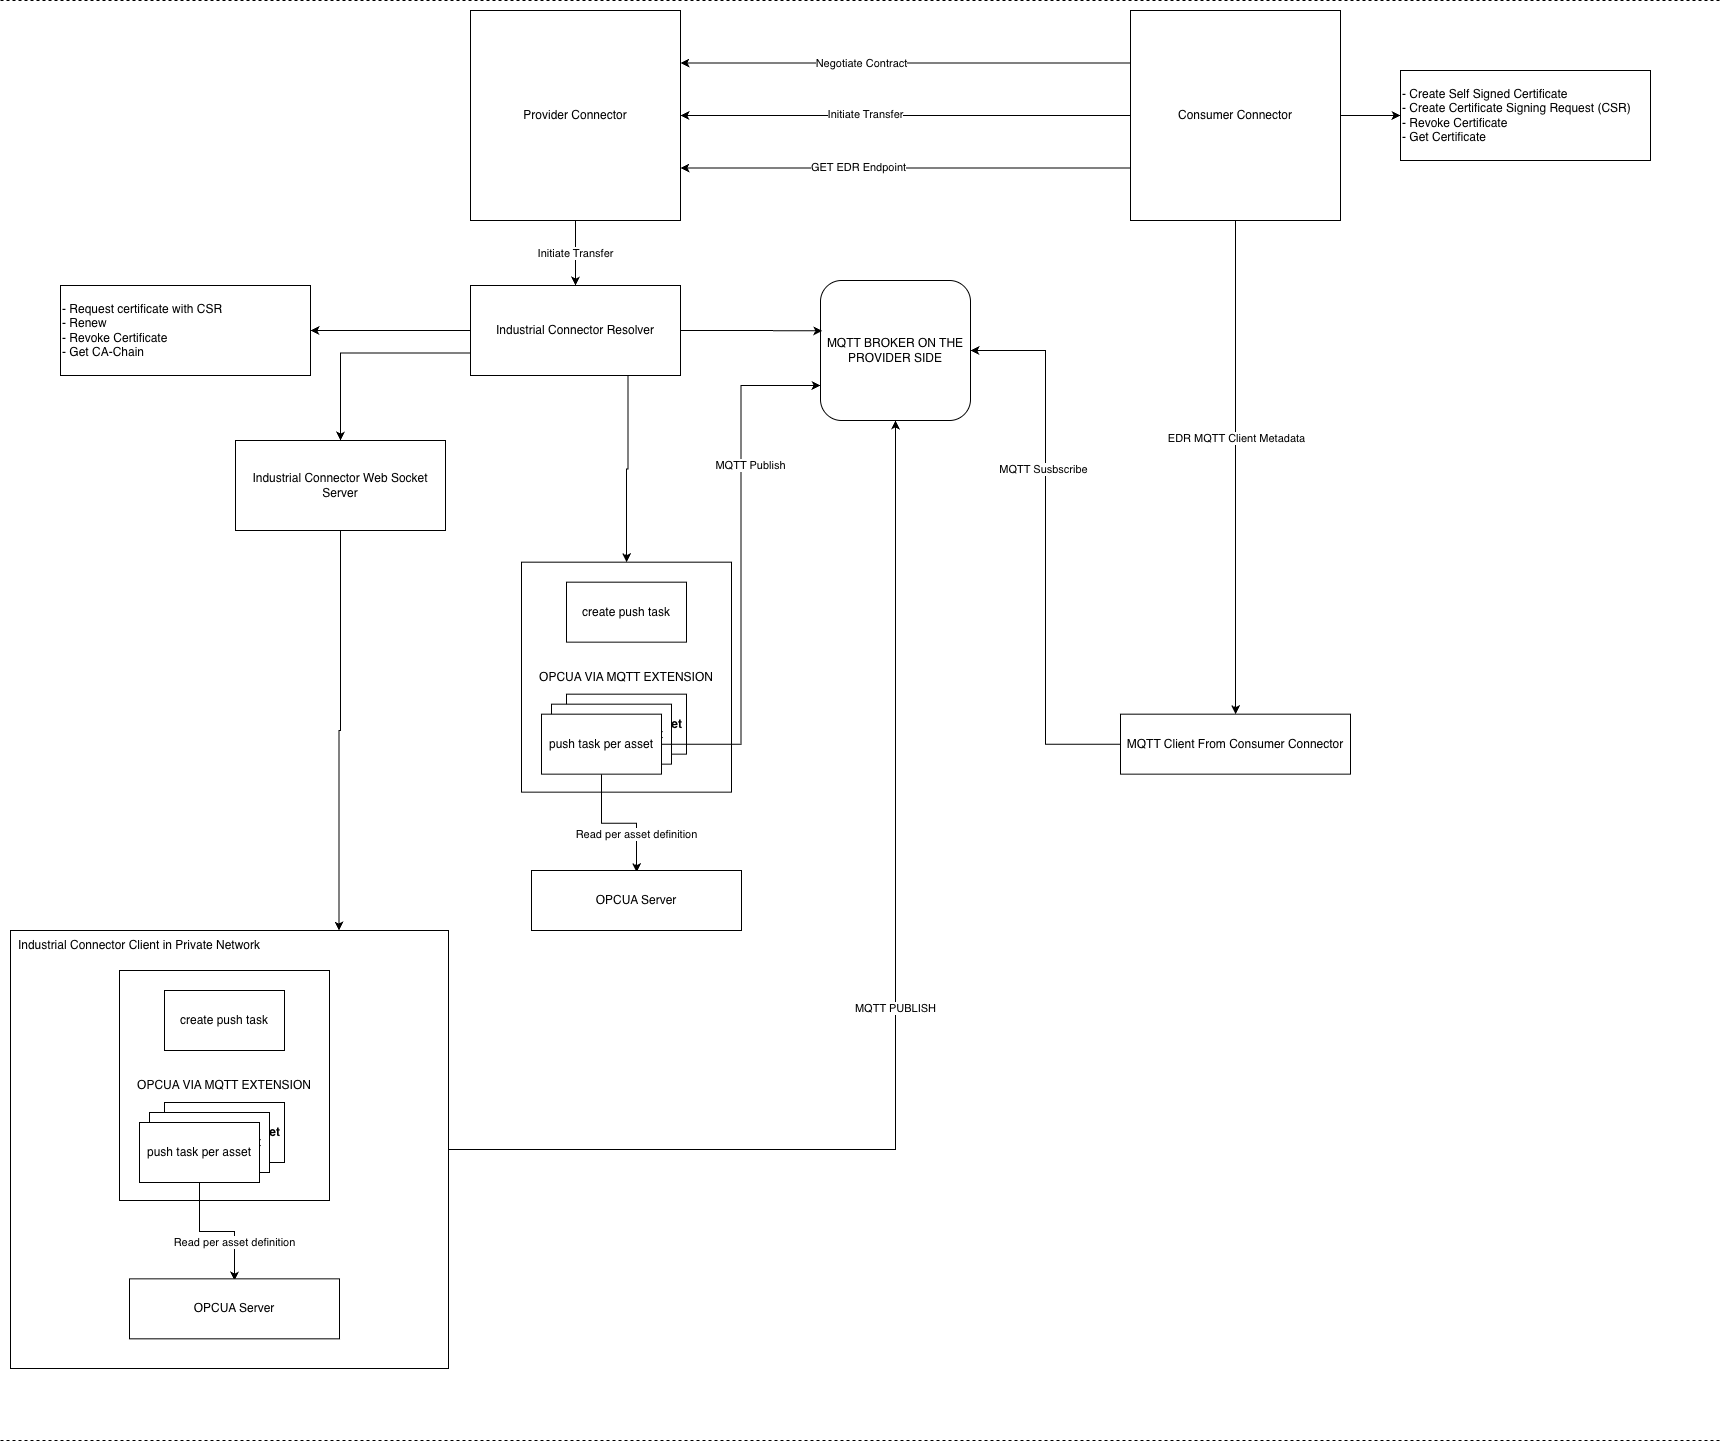

The diagram above was exported from draw.io. Its source (the exported page's mxGraphModel, read from the mxfile embedded in the PNG):
<mxGraphModel dx="3213" dy="1273" grid="1" gridSize="10" guides="1" tooltips="1" connect="1" arrows="1" fold="1" page="1" pageScale="1" pageWidth="850" pageHeight="1100" background="#ffffff" math="0" shadow="0">
  <root>
    <mxCell id="0" />
    <mxCell id="1" parent="0" />
    <mxCell id="4U0odAX44kKFoHjdy0sE-22" edge="1" parent="1" source="jfZfPRaS4gevnukY0XbJ-1" style="edgeStyle=orthogonalEdgeStyle;rounded=0;orthogonalLoop=1;jettySize=auto;html=1;exitX=0.5;exitY=1;exitDx=0;exitDy=0;entryX=0.5;entryY=0;entryDx=0;entryDy=0;" target="4U0odAX44kKFoHjdy0sE-2" value="Initiate Transfer">
      <mxGeometry relative="1" as="geometry" />
    </mxCell>
    <mxCell id="jfZfPRaS4gevnukY0XbJ-1" parent="1" style="whiteSpace=wrap;html=1;aspect=fixed;" value="Provider Connector" vertex="1">
      <mxGeometry height="210" width="210" x="110" y="170" as="geometry" />
    </mxCell>
    <mxCell id="jfZfPRaS4gevnukY0XbJ-3" edge="1" parent="1" source="jfZfPRaS4gevnukY0XbJ-2" style="edgeStyle=orthogonalEdgeStyle;rounded=0;orthogonalLoop=1;jettySize=auto;html=1;exitX=0;exitY=0.25;exitDx=0;exitDy=0;entryX=1;entryY=0.25;entryDx=0;entryDy=0;" target="jfZfPRaS4gevnukY0XbJ-1">
      <mxGeometry relative="1" as="geometry" />
    </mxCell>
    <mxCell id="jfZfPRaS4gevnukY0XbJ-4" connectable="0" parent="jfZfPRaS4gevnukY0XbJ-3" style="edgeLabel;html=1;align=center;verticalAlign=middle;resizable=0;points=[];" value="Negotiate Contract" vertex="1">
      <mxGeometry relative="1" x="0.4889" as="geometry">
        <mxPoint x="65" as="offset" />
      </mxGeometry>
    </mxCell>
    <mxCell id="jfZfPRaS4gevnukY0XbJ-5" edge="1" parent="1" source="jfZfPRaS4gevnukY0XbJ-2" style="edgeStyle=orthogonalEdgeStyle;rounded=0;orthogonalLoop=1;jettySize=auto;html=1;exitX=0;exitY=0.5;exitDx=0;exitDy=0;" target="jfZfPRaS4gevnukY0XbJ-1">
      <mxGeometry relative="1" as="geometry" />
    </mxCell>
    <mxCell id="jfZfPRaS4gevnukY0XbJ-6" connectable="0" parent="jfZfPRaS4gevnukY0XbJ-5" style="edgeLabel;html=1;align=center;verticalAlign=middle;resizable=0;points=[];" value="Initiate Transfer" vertex="1">
      <mxGeometry relative="1" x="0.1822" y="-2" as="geometry">
        <mxPoint as="offset" />
      </mxGeometry>
    </mxCell>
    <mxCell id="jfZfPRaS4gevnukY0XbJ-30" edge="1" parent="1" source="jfZfPRaS4gevnukY0XbJ-2" style="edgeStyle=orthogonalEdgeStyle;rounded=0;orthogonalLoop=1;jettySize=auto;html=1;exitX=0;exitY=0.75;exitDx=0;exitDy=0;entryX=1;entryY=0.75;entryDx=0;entryDy=0;" target="jfZfPRaS4gevnukY0XbJ-1">
      <mxGeometry relative="1" as="geometry">
        <mxPoint x="330" y="328" as="targetPoint" />
      </mxGeometry>
    </mxCell>
    <mxCell id="jfZfPRaS4gevnukY0XbJ-31" connectable="0" parent="jfZfPRaS4gevnukY0XbJ-30" style="edgeLabel;html=1;align=center;verticalAlign=middle;resizable=0;points=[];" value="GET EDR Endpoint" vertex="1">
      <mxGeometry relative="1" x="0.2123" y="-1" as="geometry">
        <mxPoint as="offset" />
      </mxGeometry>
    </mxCell>
    <mxCell id="jfZfPRaS4gevnukY0XbJ-34" edge="1" parent="1" source="jfZfPRaS4gevnukY0XbJ-2" style="edgeStyle=orthogonalEdgeStyle;rounded=0;orthogonalLoop=1;jettySize=auto;html=1;exitX=0.5;exitY=1;exitDx=0;exitDy=0;" target="jfZfPRaS4gevnukY0XbJ-28">
      <mxGeometry relative="1" as="geometry" />
    </mxCell>
    <mxCell id="jfZfPRaS4gevnukY0XbJ-39" connectable="0" parent="jfZfPRaS4gevnukY0XbJ-34" style="edgeLabel;html=1;align=center;verticalAlign=middle;resizable=0;points=[];" value="EDR MQTT Client Metadata" vertex="1">
      <mxGeometry relative="1" x="-0.1226" as="geometry">
        <mxPoint as="offset" />
      </mxGeometry>
    </mxCell>
    <mxCell id="bdwtJyh0HSFt5z8TG7aq-6" edge="1" parent="1" source="jfZfPRaS4gevnukY0XbJ-2" style="edgeStyle=orthogonalEdgeStyle;rounded=0;orthogonalLoop=1;jettySize=auto;html=1;exitX=1;exitY=0.5;exitDx=0;exitDy=0;" target="bdwtJyh0HSFt5z8TG7aq-5">
      <mxGeometry relative="1" as="geometry" />
    </mxCell>
    <mxCell id="jfZfPRaS4gevnukY0XbJ-2" parent="1" style="whiteSpace=wrap;html=1;aspect=fixed;" value="Consumer Connector" vertex="1">
      <mxGeometry height="210" width="210" x="770" y="170" as="geometry" />
    </mxCell>
    <mxCell id="jfZfPRaS4gevnukY0XbJ-29" edge="1" parent="1" source="jfZfPRaS4gevnukY0XbJ-11" style="edgeStyle=orthogonalEdgeStyle;rounded=0;orthogonalLoop=1;jettySize=auto;html=1;exitX=0.5;exitY=1;exitDx=0;exitDy=0;entryX=0.5;entryY=0;entryDx=0;entryDy=0;" target="jfZfPRaS4gevnukY0XbJ-17">
      <mxGeometry relative="1" as="geometry">
        <Array as="points">
          <mxPoint x="266" y="811.6700000000001" />
          <mxPoint x="266" y="811.6700000000001" />
        </Array>
      </mxGeometry>
    </mxCell>
    <mxCell id="jfZfPRaS4gevnukY0XbJ-9" parent="1" style="rounded=0;whiteSpace=wrap;html=1;" value="OPCUA VIA MQTT EXTENSION" vertex="1">
      <mxGeometry height="230" width="210" x="161" y="721.6700000000001" as="geometry" />
    </mxCell>
    <mxCell id="jfZfPRaS4gevnukY0XbJ-11" parent="1" style="rounded=0;whiteSpace=wrap;html=1;" value="create push task" vertex="1">
      <mxGeometry height="60" width="120" x="206" y="741.6700000000001" as="geometry" />
    </mxCell>
    <mxCell id="jfZfPRaS4gevnukY0XbJ-17" parent="1" style="rounded=0;whiteSpace=wrap;html=1;fontStyle=1" value="push task per asset" vertex="1">
      <mxGeometry height="60" width="120" x="206" y="853.6700000000001" as="geometry" />
    </mxCell>
    <mxCell id="jfZfPRaS4gevnukY0XbJ-16" parent="1" style="rounded=0;whiteSpace=wrap;html=1;" value="push task per asset" vertex="1">
      <mxGeometry height="60" width="120" x="191" y="863.6700000000001" as="geometry" />
    </mxCell>
    <mxCell id="jfZfPRaS4gevnukY0XbJ-21" edge="1" parent="1" source="jfZfPRaS4gevnukY0XbJ-13" style="edgeStyle=orthogonalEdgeStyle;rounded=0;orthogonalLoop=1;jettySize=auto;html=1;exitX=0.5;exitY=1;exitDx=0;exitDy=0;entryX=0.5;entryY=0;entryDx=0;entryDy=0;" value="Read per asset definition">
      <mxGeometry relative="1" x="0.4286" as="geometry">
        <mxPoint as="offset" />
        <mxPoint x="276" y="1031.67" as="targetPoint" />
      </mxGeometry>
    </mxCell>
    <mxCell id="jfZfPRaS4gevnukY0XbJ-25" edge="1" parent="1" source="jfZfPRaS4gevnukY0XbJ-13" style="edgeStyle=orthogonalEdgeStyle;rounded=0;orthogonalLoop=1;jettySize=auto;html=1;exitX=1;exitY=0.5;exitDx=0;exitDy=0;entryX=0;entryY=0.75;entryDx=0;entryDy=0;" target="jfZfPRaS4gevnukY0XbJ-24">
      <mxGeometry relative="1" as="geometry" />
    </mxCell>
    <mxCell id="jfZfPRaS4gevnukY0XbJ-26" connectable="0" parent="jfZfPRaS4gevnukY0XbJ-25" style="edgeLabel;html=1;align=center;verticalAlign=middle;resizable=0;points=[];" value="MQTT Publish" vertex="1">
      <mxGeometry relative="1" x="0.396" y="2" as="geometry">
        <mxPoint x="11" y="2" as="offset" />
      </mxGeometry>
    </mxCell>
    <mxCell id="jfZfPRaS4gevnukY0XbJ-13" parent="1" style="rounded=0;whiteSpace=wrap;html=1;" value="push task per asset" vertex="1">
      <mxGeometry height="60" width="120" x="181" y="873.6700000000001" as="geometry" />
    </mxCell>
    <mxCell id="jfZfPRaS4gevnukY0XbJ-18" parent="1" style="rounded=0;whiteSpace=wrap;html=1;" value="OPCUA Server" vertex="1">
      <mxGeometry height="60" width="210" x="171" y="1030" as="geometry" />
    </mxCell>
    <mxCell id="jfZfPRaS4gevnukY0XbJ-24" parent="1" style="rounded=1;whiteSpace=wrap;html=1;" value="MQTT BROKER ON THE PROVIDER SIDE" vertex="1">
      <mxGeometry height="140" width="150" x="460" y="440" as="geometry" />
    </mxCell>
    <mxCell id="jfZfPRaS4gevnukY0XbJ-35" edge="1" parent="1" source="jfZfPRaS4gevnukY0XbJ-28" style="edgeStyle=orthogonalEdgeStyle;rounded=0;orthogonalLoop=1;jettySize=auto;html=1;exitX=0;exitY=0.5;exitDx=0;exitDy=0;entryX=1;entryY=0.5;entryDx=0;entryDy=0;" target="jfZfPRaS4gevnukY0XbJ-24">
      <mxGeometry relative="1" as="geometry" />
    </mxCell>
    <mxCell id="jfZfPRaS4gevnukY0XbJ-36" connectable="0" parent="jfZfPRaS4gevnukY0XbJ-35" style="edgeLabel;html=1;align=center;verticalAlign=middle;resizable=0;points=[];" value="MQTT Susbscribe" vertex="1">
      <mxGeometry relative="1" x="0.2857" y="3" as="geometry">
        <mxPoint as="offset" />
      </mxGeometry>
    </mxCell>
    <mxCell id="jfZfPRaS4gevnukY0XbJ-28" parent="1" style="rounded=0;whiteSpace=wrap;html=1;" value="MQTT Client From Consumer Connector" vertex="1">
      <mxGeometry height="60" width="230" x="760" y="873.6700000000001" as="geometry" />
    </mxCell>
    <mxCell id="jfZfPRaS4gevnukY0XbJ-37" edge="1" parent="1" style="endArrow=none;dashed=1;html=1;rounded=0;" value="">
      <mxGeometry height="50" relative="1" width="50" as="geometry">
        <mxPoint x="-360" y="160" as="sourcePoint" />
        <mxPoint x="1360" y="160" as="targetPoint" />
      </mxGeometry>
    </mxCell>
    <mxCell id="jfZfPRaS4gevnukY0XbJ-38" edge="1" parent="1" style="endArrow=none;dashed=1;html=1;rounded=0;" value="">
      <mxGeometry height="50" relative="1" width="50" as="geometry">
        <mxPoint x="-360" y="1600" as="sourcePoint" />
        <mxPoint x="1360" y="1600" as="targetPoint" />
      </mxGeometry>
    </mxCell>
    <mxCell id="bdwtJyh0HSFt5z8TG7aq-2" parent="1" style="rounded=0;whiteSpace=wrap;html=1;align=left;" value="- Request certificate with CSR&lt;br&gt;- Renew&lt;br&gt;- Revoke Certificate&lt;br&gt;- Get CA-Chain" vertex="1">
      <mxGeometry height="90" width="250" x="-300" y="445.00000000000006" as="geometry" />
    </mxCell>
    <mxCell id="bdwtJyh0HSFt5z8TG7aq-5" parent="1" style="rounded=0;whiteSpace=wrap;html=1;align=left;" value="- Create Self Signed Certificate&lt;br&gt;- Create Certificate Signing Request (CSR)&lt;br&gt;- Revoke Certificate&lt;br&gt;- Get Certificate" vertex="1">
      <mxGeometry height="90" width="250" x="1040" y="230" as="geometry" />
    </mxCell>
    <mxCell id="4U0odAX44kKFoHjdy0sE-3" edge="1" parent="1" source="4U0odAX44kKFoHjdy0sE-2" style="edgeStyle=orthogonalEdgeStyle;rounded=0;orthogonalLoop=1;jettySize=auto;html=1;exitX=0;exitY=0.5;exitDx=0;exitDy=0;entryX=1;entryY=0.5;entryDx=0;entryDy=0;" target="bdwtJyh0HSFt5z8TG7aq-2">
      <mxGeometry relative="1" as="geometry" />
    </mxCell>
    <mxCell id="4U0odAX44kKFoHjdy0sE-6" edge="1" parent="1" source="4U0odAX44kKFoHjdy0sE-2" style="edgeStyle=orthogonalEdgeStyle;rounded=0;orthogonalLoop=1;jettySize=auto;html=1;exitX=0;exitY=0.75;exitDx=0;exitDy=0;entryX=0.5;entryY=0;entryDx=0;entryDy=0;" target="4U0odAX44kKFoHjdy0sE-5">
      <mxGeometry relative="1" as="geometry" />
    </mxCell>
    <mxCell id="4U0odAX44kKFoHjdy0sE-10" edge="1" parent="1" source="4U0odAX44kKFoHjdy0sE-2" style="edgeStyle=orthogonalEdgeStyle;rounded=0;orthogonalLoop=1;jettySize=auto;html=1;exitX=0.75;exitY=1;exitDx=0;exitDy=0;" target="jfZfPRaS4gevnukY0XbJ-9">
      <mxGeometry relative="1" as="geometry" />
    </mxCell>
    <mxCell id="4U0odAX44kKFoHjdy0sE-2" parent="1" style="rounded=0;whiteSpace=wrap;html=1;" value="Industrial Connector Resolver" vertex="1">
      <mxGeometry height="90" width="210" x="110" y="445" as="geometry" />
    </mxCell>
    <mxCell id="4U0odAX44kKFoHjdy0sE-21" edge="1" parent="1" source="4U0odAX44kKFoHjdy0sE-5" style="edgeStyle=orthogonalEdgeStyle;rounded=0;orthogonalLoop=1;jettySize=auto;html=1;exitX=0.5;exitY=1;exitDx=0;exitDy=0;entryX=0.75;entryY=0;entryDx=0;entryDy=0;" target="4U0odAX44kKFoHjdy0sE-9">
      <mxGeometry relative="1" as="geometry" />
    </mxCell>
    <mxCell id="4U0odAX44kKFoHjdy0sE-5" parent="1" style="rounded=0;whiteSpace=wrap;html=1;" value="Industrial Connector Web Socket Server" vertex="1">
      <mxGeometry height="90" width="210" x="-125" y="600" as="geometry" />
    </mxCell>
    <mxCell id="4U0odAX44kKFoHjdy0sE-19" edge="1" parent="1" source="4U0odAX44kKFoHjdy0sE-9" style="edgeStyle=orthogonalEdgeStyle;rounded=0;orthogonalLoop=1;jettySize=auto;html=1;exitX=1;exitY=0.5;exitDx=0;exitDy=0;entryX=0.5;entryY=1;entryDx=0;entryDy=0;" target="jfZfPRaS4gevnukY0XbJ-24" value="MQTT PUBLISH">
      <mxGeometry relative="1" as="geometry" />
    </mxCell>
    <mxCell id="4U0odAX44kKFoHjdy0sE-9" parent="1" style="whiteSpace=wrap;html=1;aspect=fixed;" value="" vertex="1">
      <mxGeometry height="438" width="438" x="-350" y="1090" as="geometry" />
    </mxCell>
    <mxCell id="4U0odAX44kKFoHjdy0sE-11" edge="1" parent="1" source="4U0odAX44kKFoHjdy0sE-13" style="edgeStyle=orthogonalEdgeStyle;rounded=0;orthogonalLoop=1;jettySize=auto;html=1;exitX=0.5;exitY=1;exitDx=0;exitDy=0;entryX=0.5;entryY=0;entryDx=0;entryDy=0;" target="4U0odAX44kKFoHjdy0sE-14">
      <mxGeometry relative="1" as="geometry">
        <Array as="points">
          <mxPoint x="-136" y="1220" />
          <mxPoint x="-136" y="1220" />
        </Array>
      </mxGeometry>
    </mxCell>
    <mxCell id="4U0odAX44kKFoHjdy0sE-12" parent="1" style="rounded=0;whiteSpace=wrap;html=1;" value="OPCUA VIA MQTT EXTENSION" vertex="1">
      <mxGeometry height="230" width="210" x="-241" y="1130" as="geometry" />
    </mxCell>
    <mxCell id="4U0odAX44kKFoHjdy0sE-13" parent="1" style="rounded=0;whiteSpace=wrap;html=1;" value="create push task" vertex="1">
      <mxGeometry height="60" width="120" x="-196" y="1150" as="geometry" />
    </mxCell>
    <mxCell id="4U0odAX44kKFoHjdy0sE-14" parent="1" style="rounded=0;whiteSpace=wrap;html=1;fontStyle=1" value="push task per asset" vertex="1">
      <mxGeometry height="60" width="120" x="-196" y="1262" as="geometry" />
    </mxCell>
    <mxCell id="4U0odAX44kKFoHjdy0sE-15" parent="1" style="rounded=0;whiteSpace=wrap;html=1;" value="push task per asset" vertex="1">
      <mxGeometry height="60" width="120" x="-211" y="1272" as="geometry" />
    </mxCell>
    <mxCell id="4U0odAX44kKFoHjdy0sE-16" edge="1" parent="1" source="4U0odAX44kKFoHjdy0sE-17" style="edgeStyle=orthogonalEdgeStyle;rounded=0;orthogonalLoop=1;jettySize=auto;html=1;exitX=0.5;exitY=1;exitDx=0;exitDy=0;entryX=0.5;entryY=0;entryDx=0;entryDy=0;" value="Read per asset definition">
      <mxGeometry relative="1" x="0.4286" as="geometry">
        <mxPoint as="offset" />
        <mxPoint x="-126" y="1440" as="targetPoint" />
      </mxGeometry>
    </mxCell>
    <mxCell id="4U0odAX44kKFoHjdy0sE-17" parent="1" style="rounded=0;whiteSpace=wrap;html=1;" value="push task per asset" vertex="1">
      <mxGeometry height="60" width="120" x="-221" y="1282" as="geometry" />
    </mxCell>
    <mxCell id="4U0odAX44kKFoHjdy0sE-18" parent="1" style="rounded=0;whiteSpace=wrap;html=1;" value="OPCUA Server" vertex="1">
      <mxGeometry height="60" width="210" x="-231" y="1438.33" as="geometry" />
    </mxCell>
    <mxCell id="4U0odAX44kKFoHjdy0sE-20" parent="1" style="text;html=1;whiteSpace=wrap;strokeColor=none;fillColor=none;align=center;verticalAlign=middle;rounded=0;" value="Industrial Connector Client in Private Network" vertex="1">
      <mxGeometry height="30" width="260" x="-351" y="1090" as="geometry" />
    </mxCell>
    <mxCell id="4U0odAX44kKFoHjdy0sE-23" edge="1" parent="1" source="4U0odAX44kKFoHjdy0sE-2" style="edgeStyle=orthogonalEdgeStyle;rounded=0;orthogonalLoop=1;jettySize=auto;html=1;exitX=1;exitY=0.5;exitDx=0;exitDy=0;entryX=0.013;entryY=0.36;entryDx=0;entryDy=0;entryPerimeter=0;" target="jfZfPRaS4gevnukY0XbJ-24">
      <mxGeometry relative="1" as="geometry" />
    </mxCell>
  </root>
</mxGraphModel>